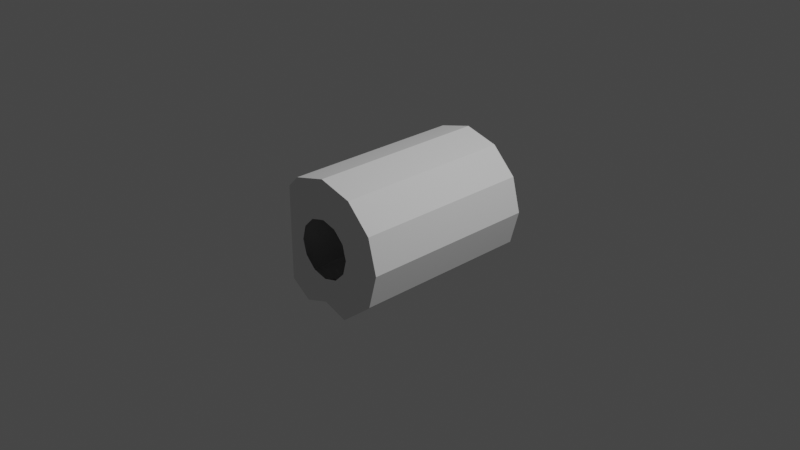# Source: bdb_1p2iva.blend  (saved by Blender 3.1.7; exported with 4.5.12 LTS)
import bpy
from mathutils import Matrix  # noqa: F401  (used for matrix-valued properties, if any)

bpy.ops.wm.read_factory_settings(use_empty=True)
scene = bpy.context.scene
scene.name = 'Scene'

# ---- collections
col_collection = bpy.data.collections.new('Collection'); scene.collection.children.link(col_collection)

# ---- world
world_world = bpy.data.worlds.new('World'); scene.world = world_world
world_world.use_nodes = True; world_world.node_tree.nodes.clear()
_N = world_world.node_tree.nodes; _L = world_world.node_tree.links
n0 = _N.new('ShaderNodeOutputWorld'); n0.name = 'World Output'; n0.location = (300, 300)
n1 = _N.new('ShaderNodeBackground'); n1.name = 'Background'; n1.location = (10, 300)
n1.inputs[0].default_value = (0.05088, 0.05088, 0.05088, 1.0)
_L.new(n1.outputs[0], n0.inputs[0])
n0.is_active_output = True
world_world.color = (0.05088, 0.05088, 0.05088)
world_world.use_sun_shadow = False
world_world.sun_shadow_jitter_overblur = 0.0

# ---- cameras
cam_camera = bpy.data.cameras.new('Camera')
cam_camera.clip_end = 100.0
cam_camera.ortho_scale = 7.314

# ---- lights
light_light = bpy.data.lights.new('Light', 'POINT')
light_light.transmission_factor = 0.0
light_light.energy = 1000.0
light_light.shadow_soft_size = 0.1
light_light.shadow_maximum_resolution = 0.006
light_light.use_absolute_resolution = True

# ---- meshes
me_cylinder = bpy.data.meshes.new('Cylinder')
me_cylinder.from_pydata([(-7.097e-09, 0.9875, 0.7402), (-7.097e-09, -0.9875, 0.7402), (0.6411, -0.9875, 0.3701), (0.7402, -0.9875, -8.631e-08), (0.6411, -0.9875, -0.3701), (0.273, 0.9875, -0.6671), (0.273, -0.9875, -0.6671), (-6.755e-08, 0.9875, -0.575), (-6.755e-08, -0.9875, -0.575), (-0.5, -0.9875, 1.935e-09), (-0.3701, 0.9875, 0.6411), (-0.3701, -0.9875, 0.6411), (0.3701, 0.9875, 0.6411), (0.3701, -0.9875, 0.6411), (0.6411, 0.9875, 0.3701), (0.7402, 0.9875, 1.935e-09), (0.6411, 0.9875, -0.3701), (-0.2507, -0.9875, -0.575), (-0.2507, 0.9875, -0.575), (-0.273, 0.9875, -0.6671), (-0.273, -0.9875, -0.6671), (-0.5, 0.9875, -0.5112), (-0.5, -0.9875, -0.5112), (-0.5, 0.9875, 9.018e-08), (-0.5, 0.9875, 0.5112), (-0.5, -0.9875, 0.5112), (0.2507, 0.9875, -0.575), (0.2507, -0.9875, -0.575), (-3.319e-08, 0.9875, 0.3173), (0.1586, 0.9875, 0.2748), (0.1586, -0.9875, 0.2748), (-3.319e-08, -0.9875, 0.3173), (0.2748, 0.9875, 0.1586), (0.2748, -0.9875, 0.1586), (0.3173, 0.9875, 3.456e-08), (0.3173, -0.9875, -4.063e-08), (0.2748, 0.9875, -0.1586), (0.2748, -0.9875, -0.1586), (0.1586, 0.9875, -0.2748), (0.1586, -0.9875, -0.2748), (-5.876e-08, 0.9875, -0.3173), (-6.528e-08, -0.9875, -0.3173), (-0.1586, 0.9875, -0.2748), (-0.1586, -0.9875, -0.2748), (-0.2748, 0.9875, -0.1586), (-0.2748, -0.9875, -0.1586), (-0.3173, 0.9875, 8.365e-08), (-0.3173, -0.9875, -4.589e-09), (-0.2748, 0.9875, 0.1586), (-0.2748, -0.9875, 0.1586), (-0.1586, 0.9875, 0.2748), (-0.1586, -0.9875, 0.2748)], [], [(0, 12, 13, 1), (12, 14, 2, 13), (14, 15, 3, 2), (15, 16, 4, 3), (16, 5, 6, 4), (6, 5, 26, 27), (19, 21, 22, 20), (21, 23, 9, 22), (23, 24, 25, 9), (24, 10, 11, 25), (10, 0, 1, 11), (29, 12, 0, 28), (31, 1, 13, 30), (32, 14, 12, 29), (30, 13, 2, 33), (34, 15, 14, 32), (33, 2, 3, 35), (36, 16, 15, 34), (35, 3, 4, 37), (38, 5, 16, 36), (37, 4, 6, 39), (40, 7, 5, 38), (39, 6, 8, 41), (42, 19, 7, 40), (41, 8, 20, 43), (44, 21, 19, 42), (43, 20, 22, 45), (46, 23, 21, 44), (45, 22, 9, 47), (48, 24, 23, 46), (47, 9, 25, 49), (50, 10, 24, 48), (49, 25, 11, 51), (28, 0, 10, 50), (51, 11, 1, 31), (26, 7, 8, 27), (7, 18, 17, 8), (19, 20, 17, 18)])
_uv = me_cylinder.uv_layers.new(name='UVMap')
_uv.uv.foreach_set('vector', [1.0, 0.5, 0.9167, 0.5, 0.9167, 1.0, 1.0, 1.0, 0.9167, 0.5, 0.8333, 0.5, 0.8333, 1.0, 0.9167, 1.0, 0.8333, 0.5, 0.75, 0.5, 0.75, 1.0, 0.8333, 1.0, 0.75, 0.5, 0.6667, 0.5, 0.6667, 1.0, 0.75, 1.0, 0.6667, 0.5, 0.5615, 0.5, 0.5615, 1.0, 0.6667, 1.0, 0.5615, 1.0, 0.5615, 0.5, 0.5615, 0.5, 0.5615, 1.0, 0.4385, 0.5, 0.3767, 0.5, 0.3767, 1.0, 0.4385, 1.0, 0.3767, 0.5, 0.25, 0.5, 0.25, 1.0, 0.3767, 1.0, 0.25, 0.5, 0.1233, 0.5, 0.1233, 1.0, 0.25, 1.0, 0.1233, 0.5, 0.08333, 0.5, 0.08333, 1.0, 0.1233, 1.0, 0.08333, 0.5, 7.451e-08, 0.5, 7.451e-08, 1.0, 0.08333, 1.0, 0.8014, 0.3391, 0.87, 0.4578, 0.75, 0.49, 0.75, 0.3529, 0.25, 0.3529, 0.25, 0.49, 0.37, 0.4578, 0.3014, 0.3391, 0.8391, 0.3014, 0.9578, 0.37, 0.87, 0.4578, 0.8014, 0.3391, 0.3014, 0.3391, 0.37, 0.4578, 0.4578, 0.37, 0.3391, 0.3014, 0.8529, 0.25, 0.99, 0.25, 0.9578, 0.37, 0.8391, 0.3014, 0.3391, 0.3014, 0.4578, 0.37, 0.49, 0.25, 0.3529, 0.25, 0.8391, 0.1986, 0.9578, 0.13, 0.99, 0.25, 0.8529, 0.25, 0.3529, 0.25, 0.49, 0.25, 0.4578, 0.13, 0.3391, 0.1986, 0.8014, 0.1609, 0.8385, 0.03372, 0.9578, 0.13, 0.8391, 0.1986, 0.3391, 0.1986, 0.4578, 0.13, 0.3385, 0.03372, 0.3014, 0.1609, 0.75, 0.1471, 0.75, 0.01, 0.8385, 0.03372, 0.8014, 0.1609, 0.3014, 0.1609, 0.3385, 0.03372, 0.25, 0.01, 0.25, 0.1471, 0.6986, 0.1609, 0.6615, 0.03372, 0.75, 0.01, 0.75, 0.1471, 0.25, 0.1471, 0.25, 0.01, 0.1615, 0.03372, 0.1986, 0.1609, 0.6609, 0.1986, 0.5879, 0.08427, 0.6615, 0.03372, 0.6986, 0.1609, 0.1986, 0.1609, 0.1615, 0.03372, 0.08789, 0.08427, 0.1609, 0.1986, 0.6471, 0.25, 0.51, 0.25, 0.5879, 0.08427, 0.6609, 0.1986, 0.1609, 0.1986, 0.08789, 0.08427, 0.01, 0.25, 0.1471, 0.25, 0.6609, 0.3014, 0.5879, 0.4157, 0.51, 0.25, 0.6471, 0.25, 0.1471, 0.25, 0.01, 0.25, 0.08789, 0.4157, 0.1609, 0.3014, 0.6986, 0.3391, 0.63, 0.4578, 0.5879, 0.4157, 0.6609, 0.3014, 0.1609, 0.3014, 0.08789, 0.4157, 0.13, 0.4578, 0.1986, 0.3391, 0.75, 0.3529, 0.75, 0.49, 0.63, 0.4578, 0.6986, 0.3391, 0.1986, 0.3391, 0.13, 0.4578, 0.25, 0.49, 0.25, 0.3529, 0.5615, 0.5, 0.5, 0.5, 0.5, 1.0, 0.5615, 1.0, 0.5, 0.5, 0.4385, 0.5, 0.4385, 1.0, 0.5, 1.0, 0.4385, 0.5, 0.4385, 1.0, 0.4385, 1.0, 0.4385, 0.5])
me_cylinder.use_remesh_fix_poles = True
me_cylinder.use_remesh_preserve_attributes = False
me_cylinder.update()

# ---- objects
ob_light = bpy.data.objects.new('Light', light_light)
ob_camera = bpy.data.objects.new('Camera', cam_camera)
ob_freeiva = bpy.data.objects.new('FreeIva', None)
ob_shellcollider = bpy.data.objects.new('shellCollider', me_cylinder)

# ---- transforms, parenting, visibility, modifiers, constraints
ob_light.location = (4.076, 1.005, 5.904)
ob_light.rotation_euler = (0.6503, 0.05522, 1.866)
ob_light.lock_rotations_4d = False
ob_light.empty_display_type = 'ARROWS'
ob_light.color = (0.0, 0.0, 0.0, 0.0)
ob_light.lineart.crease_threshold = 0.0
ob_camera.location = (7.359, -6.926, 4.958)
ob_camera.rotation_euler = (1.109, 0.0, 0.8149)
ob_camera.lock_rotations_4d = False
ob_camera.empty_display_type = 'ARROWS'
ob_camera.color = (0.0, 0.0, 0.0, 0.0)
ob_camera.display_type = 'WIRE'
ob_camera.lineart.crease_threshold = 0.0
ob_freeiva.location = (0.0, 0.0, 0.0)
ob_shellcollider.parent = ob_freeiva
ob_shellcollider.location = (0.0, 0.0, 0.0)

# ---- collection membership
col_collection.objects.link(ob_light)
col_collection.objects.link(ob_camera)
col_collection.objects.link(ob_freeiva)
col_collection.objects.link(ob_shellcollider)

# ---- scene / render settings (as saved in the file)
scene.camera = ob_camera
scene.frame_start = 1; scene.frame_end = 250; scene.frame_set(1)
scene.render.engine = 'BLENDER_EEVEE_NEXT'
scene.cycles.sampling_pattern = 'TABULATED_SOBOL'
scene.cycles.use_light_tree = False
scene.view_settings.view_transform = 'Filmic'
bpy.context.view_layer.update()
